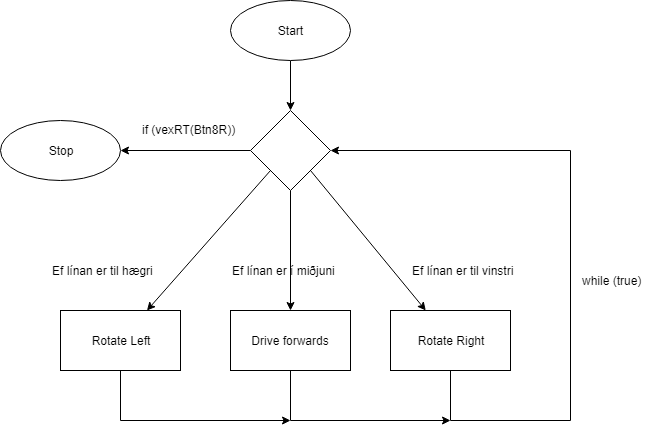

The diagram above was exported from draw.io. Its source (the exported page's mxGraphModel, read from the mxfile embedded in the PNG):
<mxGraphModel dx="1010" dy="582" grid="1" gridSize="10" guides="1" tooltips="1" connect="1" arrows="1" fold="1" page="1" pageScale="1" pageWidth="850" pageHeight="1100" math="0" shadow="0">
  <root>
    <mxCell id="0" />
    <mxCell id="1" parent="0" />
    <mxCell id="1bCUqz_UEwfN9Ty7Hsmr-6" value="" style="edgeStyle=orthogonalEdgeStyle;rounded=0;orthogonalLoop=1;jettySize=auto;html=1;" edge="1" parent="1" source="1bCUqz_UEwfN9Ty7Hsmr-2" target="1bCUqz_UEwfN9Ty7Hsmr-4">
      <mxGeometry relative="1" as="geometry" />
    </mxCell>
    <mxCell id="1bCUqz_UEwfN9Ty7Hsmr-2" value="Start" style="ellipse;whiteSpace=wrap;html=1;" vertex="1" parent="1">
      <mxGeometry x="300" y="160" width="120" height="60" as="geometry" />
    </mxCell>
    <mxCell id="1bCUqz_UEwfN9Ty7Hsmr-3" value="Stop" style="ellipse;whiteSpace=wrap;html=1;" vertex="1" parent="1">
      <mxGeometry x="70" y="280" width="120" height="60" as="geometry" />
    </mxCell>
    <mxCell id="1bCUqz_UEwfN9Ty7Hsmr-5" style="edgeStyle=orthogonalEdgeStyle;rounded=0;orthogonalLoop=1;jettySize=auto;html=1;entryX=1;entryY=0.5;entryDx=0;entryDy=0;" edge="1" parent="1" source="1bCUqz_UEwfN9Ty7Hsmr-4" target="1bCUqz_UEwfN9Ty7Hsmr-3">
      <mxGeometry relative="1" as="geometry" />
    </mxCell>
    <mxCell id="1bCUqz_UEwfN9Ty7Hsmr-10" style="edgeStyle=orthogonalEdgeStyle;rounded=0;orthogonalLoop=1;jettySize=auto;html=1;entryX=0.5;entryY=0;entryDx=0;entryDy=0;" edge="1" parent="1" source="1bCUqz_UEwfN9Ty7Hsmr-4" target="1bCUqz_UEwfN9Ty7Hsmr-9">
      <mxGeometry relative="1" as="geometry" />
    </mxCell>
    <mxCell id="1bCUqz_UEwfN9Ty7Hsmr-18" style="rounded=0;orthogonalLoop=1;jettySize=auto;html=1;exitX=0;exitY=1;exitDx=0;exitDy=0;startSize=6;jumpStyle=none;" edge="1" parent="1" source="1bCUqz_UEwfN9Ty7Hsmr-4" target="1bCUqz_UEwfN9Ty7Hsmr-15">
      <mxGeometry relative="1" as="geometry" />
    </mxCell>
    <mxCell id="1bCUqz_UEwfN9Ty7Hsmr-19" style="rounded=0;orthogonalLoop=1;jettySize=auto;html=1;exitX=1;exitY=1;exitDx=0;exitDy=0;" edge="1" parent="1" source="1bCUqz_UEwfN9Ty7Hsmr-4" target="1bCUqz_UEwfN9Ty7Hsmr-17">
      <mxGeometry relative="1" as="geometry" />
    </mxCell>
    <mxCell id="1bCUqz_UEwfN9Ty7Hsmr-4" value="" style="rhombus;whiteSpace=wrap;html=1;" vertex="1" parent="1">
      <mxGeometry x="320" y="270" width="80" height="80" as="geometry" />
    </mxCell>
    <mxCell id="1bCUqz_UEwfN9Ty7Hsmr-7" value="if (vexRT(Btn8R))" style="text;html=1;resizable=0;points=[];autosize=1;align=left;verticalAlign=top;spacingTop=-4;" vertex="1" parent="1">
      <mxGeometry x="210" y="280" width="110" height="20" as="geometry" />
    </mxCell>
    <mxCell id="1bCUqz_UEwfN9Ty7Hsmr-21" style="edgeStyle=orthogonalEdgeStyle;rounded=0;jumpStyle=none;orthogonalLoop=1;jettySize=auto;html=1;startSize=6;" edge="1" parent="1" source="1bCUqz_UEwfN9Ty7Hsmr-9">
      <mxGeometry relative="1" as="geometry">
        <mxPoint x="520" y="580" as="targetPoint" />
        <Array as="points">
          <mxPoint x="360" y="580" />
        </Array>
      </mxGeometry>
    </mxCell>
    <mxCell id="1bCUqz_UEwfN9Ty7Hsmr-9" value="Drive forwards" style="rounded=0;whiteSpace=wrap;html=1;" vertex="1" parent="1">
      <mxGeometry x="300" y="470" width="120" height="60" as="geometry" />
    </mxCell>
    <mxCell id="1bCUqz_UEwfN9Ty7Hsmr-11" value="Ef línan er í miðjuni" style="text;html=1;resizable=0;points=[];autosize=1;align=left;verticalAlign=top;spacingTop=-4;" vertex="1" parent="1">
      <mxGeometry x="300" y="421" width="120" height="20" as="geometry" />
    </mxCell>
    <mxCell id="1bCUqz_UEwfN9Ty7Hsmr-22" style="edgeStyle=orthogonalEdgeStyle;rounded=0;jumpStyle=none;orthogonalLoop=1;jettySize=auto;html=1;startSize=6;" edge="1" parent="1" source="1bCUqz_UEwfN9Ty7Hsmr-15">
      <mxGeometry relative="1" as="geometry">
        <mxPoint x="360" y="580" as="targetPoint" />
        <Array as="points">
          <mxPoint x="190" y="580" />
        </Array>
      </mxGeometry>
    </mxCell>
    <mxCell id="1bCUqz_UEwfN9Ty7Hsmr-15" value="Rotate Left" style="rounded=0;whiteSpace=wrap;html=1;" vertex="1" parent="1">
      <mxGeometry x="130" y="470" width="120" height="60" as="geometry" />
    </mxCell>
    <mxCell id="1bCUqz_UEwfN9Ty7Hsmr-20" style="edgeStyle=orthogonalEdgeStyle;rounded=0;jumpStyle=none;orthogonalLoop=1;jettySize=auto;html=1;entryX=1;entryY=0.5;entryDx=0;entryDy=0;startSize=6;" edge="1" parent="1" source="1bCUqz_UEwfN9Ty7Hsmr-17" target="1bCUqz_UEwfN9Ty7Hsmr-4">
      <mxGeometry relative="1" as="geometry">
        <Array as="points">
          <mxPoint x="520" y="580" />
          <mxPoint x="640" y="580" />
          <mxPoint x="640" y="310" />
        </Array>
      </mxGeometry>
    </mxCell>
    <mxCell id="1bCUqz_UEwfN9Ty7Hsmr-17" value="Rotate Right" style="rounded=0;whiteSpace=wrap;html=1;" vertex="1" parent="1">
      <mxGeometry x="460" y="470" width="120" height="60" as="geometry" />
    </mxCell>
    <mxCell id="1bCUqz_UEwfN9Ty7Hsmr-23" value="while (true)" style="text;html=1;resizable=0;points=[];autosize=1;align=left;verticalAlign=top;spacingTop=-4;" vertex="1" parent="1">
      <mxGeometry x="650" y="431" width="70" height="20" as="geometry" />
    </mxCell>
    <mxCell id="1bCUqz_UEwfN9Ty7Hsmr-26" value="Ef línan er til vinstri" style="text;html=1;resizable=0;points=[];autosize=1;align=left;verticalAlign=top;spacingTop=-4;" vertex="1" parent="1">
      <mxGeometry x="480" y="421" width="120" height="20" as="geometry" />
    </mxCell>
    <mxCell id="1bCUqz_UEwfN9Ty7Hsmr-27" value="Ef línan er til hægri" style="text;html=1;resizable=0;points=[];autosize=1;align=left;verticalAlign=top;spacingTop=-4;" vertex="1" parent="1">
      <mxGeometry x="120" y="421" width="120" height="20" as="geometry" />
    </mxCell>
  </root>
</mxGraphModel>